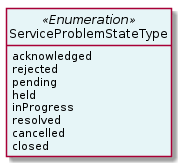

The diagram above was rendered by PlantUML. Its source (embedded in the PNG):
@startuml
hide circle
hide methods
hide stereotype
show <<Enumeration>> stereotype
skinparam class {
   BackgroundColor<<Enumeration>> #E6F5F7
   BackgroundColor<<Ref>> #FFFFE0
   BackgroundColor<<Pivot>> #FFFFFFF
   BackgroundColor<<SimpleType>> #E2F0DA
   BackgroundColor #FCF2E3
}

class ServiceProblemStateType <<Enumeration>> {
    acknowledged
    rejected
    pending
    held
    inProgress
    resolved
    cancelled
    closed
}


@enduml